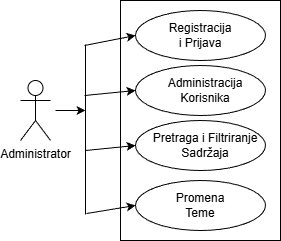

The diagram above was exported from draw.io. Its source (the exported page's mxGraphModel, read from the mxfile embedded in the PNG):
<mxGraphModel dx="1042" dy="567" grid="1" gridSize="10" guides="1" tooltips="1" connect="1" arrows="1" fold="1" page="1" pageScale="1" pageWidth="850" pageHeight="1100" background="#FFFFFF" math="0" shadow="0">
  <root>
    <mxCell id="0" />
    <mxCell id="1" parent="0" />
    <mxCell id="QjVCaShf7NzsMnqurGTz-1" parent="1" style="shape=umlActor;verticalLabelPosition=bottom;verticalAlign=top;html=1;outlineConnect=0;" value="Administrator" vertex="1">
      <mxGeometry height="60" width="30" x="60" y="270" as="geometry" />
    </mxCell>
    <mxCell id="QjVCaShf7NzsMnqurGTz-4" parent="1" style="rounded=0;whiteSpace=wrap;html=1;fillColor=none;" value="" vertex="1">
      <mxGeometry height="240" width="160" x="160" y="190" as="geometry" />
    </mxCell>
    <mxCell id="QjVCaShf7NzsMnqurGTz-16" parent="1" style="ellipse;whiteSpace=wrap;html=1;fillColor=none;" value="" vertex="1">
      <mxGeometry height="50" width="130" x="175" y="200" as="geometry" />
    </mxCell>
    <mxCell id="QjVCaShf7NzsMnqurGTz-17" parent="1" style="ellipse;whiteSpace=wrap;html=1;fillColor=none;" value="" vertex="1">
      <mxGeometry height="50" width="130" x="175" y="255" as="geometry" />
    </mxCell>
    <mxCell id="QjVCaShf7NzsMnqurGTz-18" parent="1" style="ellipse;whiteSpace=wrap;html=1;fillColor=none;" value="" vertex="1">
      <mxGeometry height="50" width="130" x="175" y="310" as="geometry" />
    </mxCell>
    <mxCell id="QjVCaShf7NzsMnqurGTz-19" parent="1" style="ellipse;whiteSpace=wrap;html=1;fillColor=none;" value="" vertex="1">
      <mxGeometry height="50" width="130" x="175" y="370" as="geometry" />
    </mxCell>
    <mxCell id="QjVCaShf7NzsMnqurGTz-23" edge="1" parent="1" style="endArrow=none;html=1;rounded=0;" value="">
      <mxGeometry height="50" relative="1" width="50" as="geometry">
        <mxPoint x="125" y="234" as="sourcePoint" />
        <mxPoint x="125" y="404" as="targetPoint" />
      </mxGeometry>
    </mxCell>
    <mxCell id="QjVCaShf7NzsMnqurGTz-29" parent="1" style="text;html=1;whiteSpace=wrap;strokeColor=none;fillColor=none;align=center;verticalAlign=middle;rounded=0;" value="Pretraga i Filtriranje Sadržaja" vertex="1">
      <mxGeometry height="30" width="110" x="190" y="320" as="geometry" />
    </mxCell>
    <mxCell id="QjVCaShf7NzsMnqurGTz-34" edge="1" parent="1" style="endArrow=classic;html=1;rounded=0;entryX=0;entryY=0.5;entryDx=0;entryDy=0;" target="QjVCaShf7NzsMnqurGTz-19" value="">
      <mxGeometry height="50" relative="1" width="50" as="geometry">
        <mxPoint x="126" y="403" as="sourcePoint" />
        <mxPoint x="171" y="398" as="targetPoint" />
      </mxGeometry>
    </mxCell>
    <mxCell id="QjVCaShf7NzsMnqurGTz-35" edge="1" parent="1" style="endArrow=classic;html=1;rounded=0;entryX=0;entryY=0.5;entryDx=0;entryDy=0;" target="QjVCaShf7NzsMnqurGTz-18" value="">
      <mxGeometry height="50" relative="1" width="50" as="geometry">
        <mxPoint x="125" y="340" as="sourcePoint" />
        <mxPoint x="170" y="335" as="targetPoint" />
      </mxGeometry>
    </mxCell>
    <mxCell id="QjVCaShf7NzsMnqurGTz-36" edge="1" parent="1" style="endArrow=classic;html=1;rounded=0;entryX=0;entryY=0.5;entryDx=0;entryDy=0;" target="QjVCaShf7NzsMnqurGTz-17" value="">
      <mxGeometry height="50" relative="1" width="50" as="geometry">
        <mxPoint x="124" y="285" as="sourcePoint" />
        <mxPoint x="90" y="190" as="targetPoint" />
      </mxGeometry>
    </mxCell>
    <mxCell id="QjVCaShf7NzsMnqurGTz-37" edge="1" parent="1" style="endArrow=classic;html=1;rounded=0;entryX=0;entryY=0.5;entryDx=0;entryDy=0;" target="QjVCaShf7NzsMnqurGTz-16" value="">
      <mxGeometry height="50" relative="1" width="50" as="geometry">
        <mxPoint x="124" y="235" as="sourcePoint" />
        <mxPoint x="174" y="185" as="targetPoint" />
      </mxGeometry>
    </mxCell>
    <mxCell id="QjVCaShf7NzsMnqurGTz-45" parent="1" style="text;html=1;whiteSpace=wrap;strokeColor=none;fillColor=none;align=center;verticalAlign=middle;rounded=0;" value="Promena Teme" vertex="1">
      <mxGeometry height="30" width="60" x="210" y="380" as="geometry" />
    </mxCell>
    <mxCell id="QjVCaShf7NzsMnqurGTz-47" parent="1" style="text;html=1;whiteSpace=wrap;strokeColor=none;fillColor=none;align=center;verticalAlign=middle;rounded=0;" value="Registracija i Prijava" vertex="1">
      <mxGeometry height="30" width="60" x="210" y="210" as="geometry" />
    </mxCell>
    <mxCell id="QjVCaShf7NzsMnqurGTz-48" parent="1" style="text;html=1;whiteSpace=wrap;strokeColor=none;fillColor=none;align=center;verticalAlign=middle;rounded=0;" value="Administracija Korisnika" vertex="1">
      <mxGeometry height="30" width="100" x="195" y="265" as="geometry" />
    </mxCell>
    <mxCell id="QjVCaShf7NzsMnqurGTz-50" edge="1" parent="1" style="endArrow=classic;html=1;rounded=0;sourcePerimeterSpacing=1;" value="">
      <mxGeometry height="50" relative="1" width="50" as="geometry">
        <mxPoint x="95" y="300" as="sourcePoint" />
        <mxPoint x="125" y="300" as="targetPoint" />
      </mxGeometry>
    </mxCell>
  </root>
</mxGraphModel>